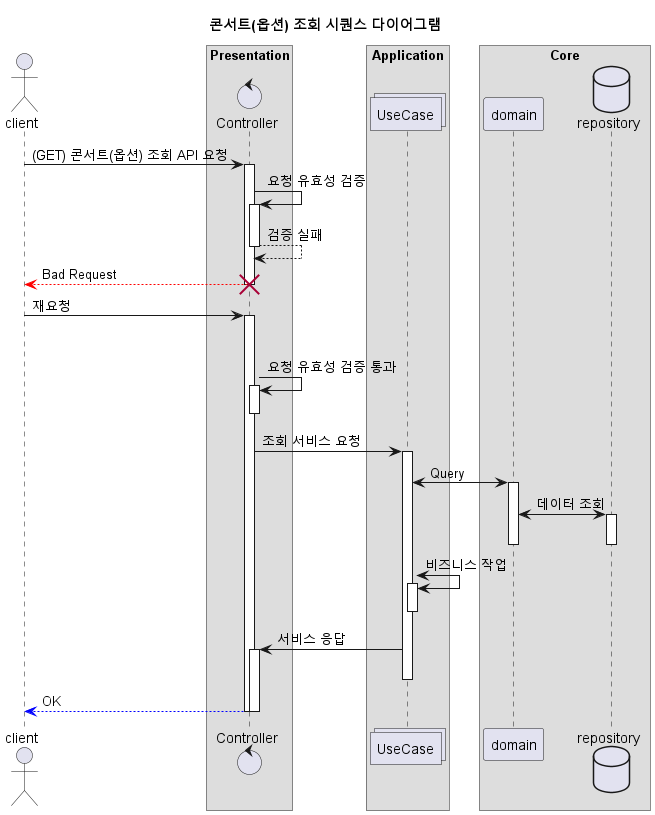

The diagram above was rendered by PlantUML. Its source (embedded in the PNG):
@startuml

autoactivate on

title 콘서트(옵션) 조회 시퀀스 다이어그램

actor client as client

box "Presentation"
control Controller as presentation
end box

box "Application"
collections UseCase as application
end box

box "Core"
participant domain as domain
database repository as db
end box

client -> presentation : (GET) 콘서트(옵션) 조회 API 요청

presentation -> presentation : 요청 유효성 검증
presentation --> presentation : 검증 실패

presentation --[#red]> client : Bad Request
destroy presentation
deactivate presentation

client -> presentation : 재요청
deactivate client

presentation -> presentation : 요청 유효성 검증 통과
deactivate presentation

presentation -> application : 조회 서비스 요청
application <-> domain : Query
domain <-> db : 데이터 조회
deactivate db
deactivate domain

application <-> application : 비즈니스 작업
deactivate application

application -> presentation : 서비스 응답
deactivate application
presentation --[#blue]> client : OK

@enduml